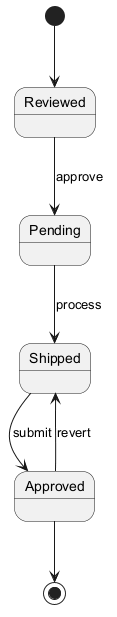

The diagram above was rendered by PlantUML. Its source (embedded in the PNG):
@startuml
skinparam backgroundColor #FFFFFF
skinparam classBackgroundColor #E8F4FA
skinparam classBorderColor #2C7DA0
[*] --> Reviewed
Reviewed --> Pending : approve
Pending --> Shipped : process
Shipped --> Approved : submit
Approved --> Shipped : revert
Approved --> [*]
@enduml